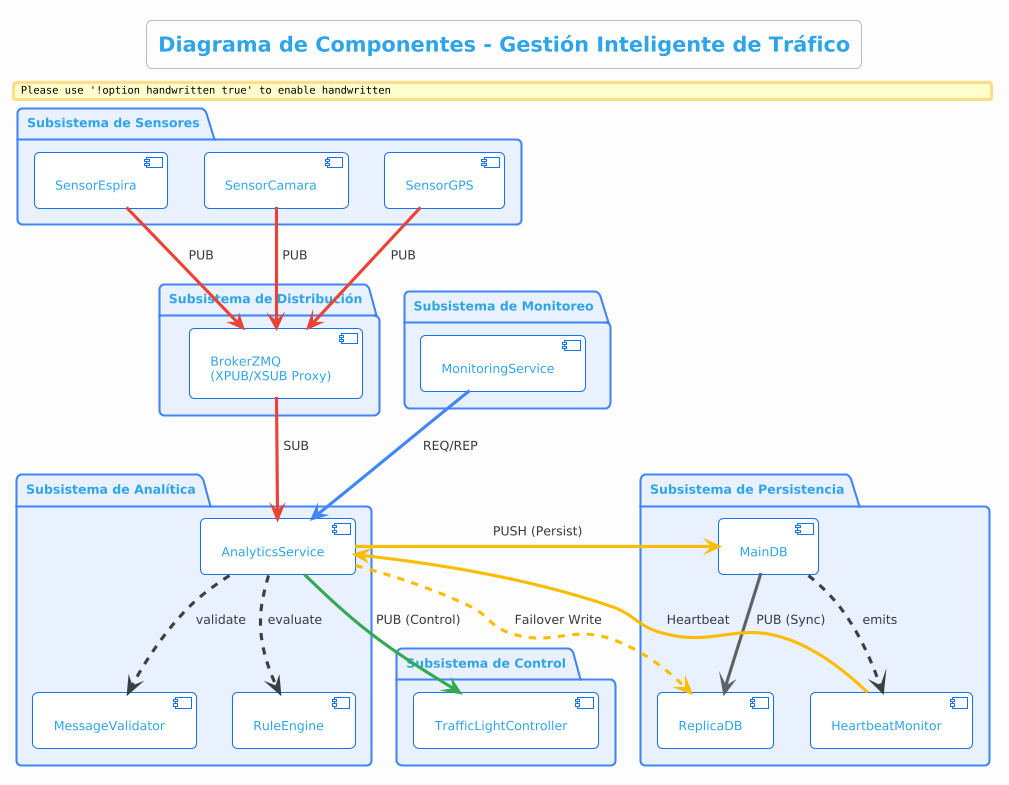

The diagram above was rendered by PlantUML. Its source (embedded in the PNG):
@startuml
!theme cerulean-outline
skinparam backgroundColor #fcfcfc
skinparam roundcorner 10
skinparam shadowing false
skinparam handwritten false

skinparam component {
    BackgroundColor #FFFFFF
    BorderColor #1A73E8
    ArrowColor #3C4043
}

skinparam package {
    BackgroundColor #E8F0FE
    BorderColor #4285F4
}

title Diagrama de Componentes - Gestión Inteligente de Tráfico

package "Subsistema de Sensores" {
    component [SensorEspira] as SE
    component [SensorCamara] as SC
    component [SensorGPS] as SG
}

package "Subsistema de Distribución" {
    component [BrokerZMQ\n(XPUB/XSUB Proxy)] as BRK
}

package "Subsistema de Analítica" {
    component [AnalyticsService] as ANA
    component [MessageValidator] as VAL
    component [RuleEngine] as RUL
    
    ANA ..> VAL : validate
    ANA ..> RUL : evaluate
}

package "Subsistema de Control" {
    component [TrafficLightController] as TLC
}

package "Subsistema de Monitoreo" {
    component [MonitoringService] as MON
}

package "Subsistema de Persistencia" {
    component [MainDB] as MDB
    component [ReplicaDB] as RDB
    component [HeartbeatMonitor] as HBM
    
    MDB ..> HBM : emits
}

' Connections
SE -[#EA4335]-> BRK : PUB
SC -[#EA4335]-> BRK : PUB
SG -[#EA4335]-> BRK : PUB

BRK -[#EA4335]-> ANA : SUB

ANA -[#34A853]-> TLC : PUB (Control)
ANA -[#FBBC05]-> MDB : PUSH (Persist)
ANA .[#FBBC05].> RDB : Failover Write

MON -[#4285F4]-> ANA : REQ/REP

MDB -[#5F6368]-> RDB : PUB (Sync)
HBM -[#FBBC05]-> ANA : Heartbeat
@enduml